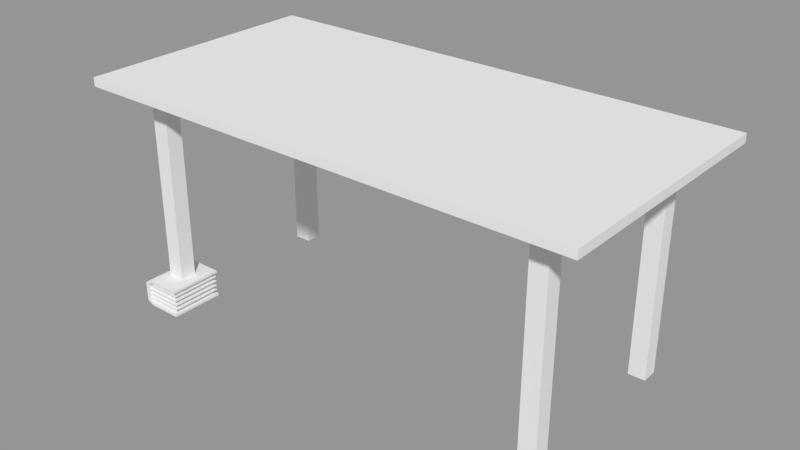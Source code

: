 # Source: Table_family.blend  (saved by Blender 2.79.0; exported with 4.5.12 LTS)
import bpy
from mathutils import Matrix  # noqa: F401  (used for matrix-valued properties, if any)

bpy.ops.wm.read_factory_settings(use_empty=True)
scene = bpy.context.scene
scene.name = '01-Table'

# ---- collections
col_collection_1 = bpy.data.collections.new('Collection 1'); scene.collection.children.link(col_collection_1)

# ---- materials (node trees are filled in below, after node groups)
mat_blender_wood = bpy.data.materials.new('Blender wood')
mat_blender_wood.alpha_threshold = 0.0
mat_blender_wood.diffuse_color = (0.8, 0.4284, 0.1602, 1.0)
mat_blender_wood.roughness = 0.5
mat_blender_wood.specular_intensity = 0.0
mat_blue_dark = bpy.data.materials.new('Blue-dark')
mat_blue_dark.alpha_threshold = 0.0
mat_blue_dark.diffuse_color = (0.05286, 0.09759, 0.1746, 1.0)
mat_blue_dark.roughness = 0.5
mat_blue_dark.specular_intensity = 0.0
mat_blender_white = bpy.data.materials.new('Blender white')
mat_blender_white.alpha_threshold = 0.0
mat_blender_white.roughness = 0.5
mat_blender_white.specular_intensity = 0.0

# ---- material node trees

# ---- meshes
me_cube_003 = bpy.data.meshes.new('Cube.003')
me_cube_003.from_pydata([(0.7519, 0.3734, 0.664), (0.7519, 0.3734, 0.69), (0.7519, -0.3733, 0.664), (0.7519, -0.3733, 0.69), (-0.751, 0.3734, 0.664), (-0.751, 0.3734, 0.69), (-0.751, -0.3733, 0.664), (-0.751, -0.3733, 0.69), (-0.547, -0.1807, 0.006004), (-0.547, -0.1807, 0.08829), (-0.547, -0.3418, 0.006004), (-0.547, -0.3418, 0.08829), (-0.6531, -0.1807, 0.006004), (-0.6709, -0.1807, 0.01779), (-0.6709, -0.1807, 0.0765), (-0.6531, -0.1807, 0.08829), (-0.6709, -0.3418, 0.01779), (-0.6531, -0.3418, 0.006004), (-0.6531, -0.3418, 0.08829), (-0.6709, -0.3418, 0.0765), (-0.547, -0.3418, 0.01307), (-0.6447, -0.1807, 0.01307), (-0.547, -0.1807, 0.01307), (-0.6447, -0.3418, 0.01307), (-0.547, -0.1807, 0.08122), (-0.6614, -0.3418, 0.07146), (-0.6614, -0.1807, 0.07146), (-0.6614, -0.1807, 0.02283), (-0.6614, -0.3418, 0.02283), (-0.6447, -0.1807, 0.08122), (-0.6447, -0.3418, 0.08122), (-0.547, -0.3418, 0.08122), (-0.5557, -0.1901, 0.01307), (-0.5557, -0.1901, 0.08122), (-0.5557, -0.3323, 0.01307), (-0.5557, -0.3323, 0.08122), (-0.6447, -0.1901, 0.01307), (-0.6614, -0.1901, 0.02283), (-0.6614, -0.1901, 0.07146), (-0.6447, -0.1901, 0.08122), (-0.6614, -0.3323, 0.02283), (-0.6447, -0.3323, 0.01307), (-0.6447, -0.3323, 0.08122), (-0.6614, -0.3323, 0.07146), (-0.5476, -0.184, 0.07087), (-0.5476, -0.184, 0.06839), (-0.5476, -0.3385, 0.07087), (-0.5476, -0.3385, 0.06839), (-0.6435, -0.184, 0.07087), (-0.6614, -0.184, 0.07051), (-0.6614, -0.184, 0.06874), (-0.6435, -0.184, 0.06839), (-0.6614, -0.3385, 0.07051), (-0.6435, -0.3385, 0.07087), (-0.6435, -0.3385, 0.06839), (-0.6614, -0.3385, 0.06874), (-0.5476, -0.184, 0.0565), (-0.5476, -0.184, 0.05402), (-0.5476, -0.3385, 0.0565), (-0.5476, -0.3385, 0.05402), (-0.6435, -0.184, 0.0565), (-0.6614, -0.184, 0.05615), (-0.6614, -0.184, 0.05438), (-0.6435, -0.184, 0.05402), (-0.6614, -0.3385, 0.05615), (-0.6435, -0.3385, 0.0565), (-0.6435, -0.3385, 0.05402), (-0.6614, -0.3385, 0.05438), (-0.5476, -0.184, 0.04214), (-0.5476, -0.184, 0.03966), (-0.5476, -0.3385, 0.04214), (-0.5476, -0.3385, 0.03966), (-0.6435, -0.184, 0.04214), (-0.6614, -0.184, 0.04178), (-0.6614, -0.184, 0.04001), (-0.6435, -0.184, 0.03966), (-0.6614, -0.3385, 0.04178), (-0.6435, -0.3385, 0.04214), (-0.6435, -0.3385, 0.03966), (-0.6614, -0.3385, 0.04001), (-0.5476, -0.184, 0.02777), (-0.5476, -0.184, 0.02529), (-0.5476, -0.3385, 0.02777), (-0.5476, -0.3385, 0.02529), (-0.6435, -0.184, 0.02777), (-0.6614, -0.184, 0.02742), (-0.6614, -0.184, 0.02565), (-0.6435, -0.184, 0.02529), (-0.6614, -0.3385, 0.02742), (-0.6435, -0.3385, 0.02777), (-0.6435, -0.3385, 0.02529), (-0.6614, -0.3385, 0.02565), (-0.5834, -0.2315, 0.6639), (-0.5834, -0.2315, 0.08798), (-0.5834, -0.2802, 0.6639), (-0.5834, -0.2802, 0.08798), (-0.6337, -0.2315, 0.6639), (-0.6337, -0.2315, 0.08798), (-0.6337, -0.2802, 0.6639), (-0.6337, -0.2802, 0.08798), (0.5837, -0.2315, 0.6639), (0.5837, -0.2315, 0.004231), (0.5837, -0.2802, 0.6639), (0.5837, -0.2802, 0.004231), (0.634, -0.2315, 0.6639), (0.634, -0.2315, 0.004231), (0.634, -0.2802, 0.6639), (0.634, -0.2802, 0.004231), (-0.5834, 0.2383, 0.6639), (-0.5834, 0.2383, 0.004231), (-0.5834, 0.287, 0.6639), (-0.5834, 0.287, 0.004231), (-0.6337, 0.2383, 0.6639), (-0.6337, 0.2383, 0.004231), (-0.6337, 0.287, 0.6639), (-0.6337, 0.287, 0.004231), (0.5837, 0.2383, 0.6639), (0.5837, 0.2383, 0.004231), (0.5837, 0.287, 0.6639), (0.5837, 0.287, 0.004231), (0.634, 0.2383, 0.6639), (0.634, 0.2383, 0.004231), (0.634, 0.287, 0.6639), (0.634, 0.287, 0.004231)], [], [(0, 1, 3, 2), (2, 3, 7, 6), (6, 7, 5, 4), (4, 5, 1, 0), (2, 6, 4, 0), (7, 3, 1, 5), (8, 22, 20, 10), (12, 13, 14, 15, 9, 24, 29, 26, 27, 21, 22, 8), (18, 11, 9, 15), (16, 19, 14, 13), (10, 20, 23, 28, 25, 30, 31, 11, 18, 19, 16, 17), (12, 17, 16, 13), (18, 15, 14, 19), (10, 17, 12, 8), (30, 29, 24, 31), (21, 23, 20, 22), (25, 26, 29, 30), (31, 24, 9, 11), (28, 27, 26, 25), (27, 28, 23, 21), (32, 33, 35, 34), (36, 37, 38, 39, 33, 32), (42, 35, 33, 39), (40, 43, 38, 37), (34, 35, 42, 43, 40, 41), (36, 41, 40, 37), (42, 39, 38, 43), (34, 41, 36, 32), (44, 46, 47, 45), (48, 44, 45, 51, 50, 49), (54, 51, 45, 47), (52, 49, 50, 55), (46, 53, 52, 55, 54, 47), (48, 49, 52, 53), (54, 55, 50, 51), (46, 44, 48, 53), (56, 58, 59, 57), (60, 56, 57, 63, 62, 61), (66, 63, 57, 59), (64, 61, 62, 67), (58, 65, 64, 67, 66, 59), (60, 61, 64, 65), (66, 67, 62, 63), (58, 56, 60, 65), (68, 70, 71, 69), (72, 68, 69, 75, 74, 73), (78, 75, 69, 71), (76, 73, 74, 79), (70, 77, 76, 79, 78, 71), (72, 73, 76, 77), (78, 79, 74, 75), (70, 68, 72, 77), (80, 82, 83, 81), (84, 80, 81, 87, 86, 85), (90, 87, 81, 83), (88, 85, 86, 91), (82, 89, 88, 91, 90, 83), (84, 85, 88, 89), (90, 91, 86, 87), (82, 80, 84, 89), (92, 94, 95, 93), (94, 98, 99, 95), (98, 96, 97, 99), (96, 92, 93, 97), (94, 92, 96, 98), (99, 97, 93, 95), (100, 101, 103, 102), (102, 103, 107, 106), (106, 107, 105, 104), (104, 105, 101, 100), (102, 106, 104, 100), (107, 103, 101, 105), (108, 109, 111, 110), (110, 111, 115, 114), (114, 115, 113, 112), (112, 113, 109, 108), (110, 114, 112, 108), (115, 111, 109, 113), (116, 118, 119, 117), (118, 122, 123, 119), (122, 120, 121, 123), (120, 116, 117, 121), (118, 116, 120, 122), (123, 121, 117, 119)])
me_cube_003.polygons.foreach_set('material_index', [2, 2, 2, 2, 2, 2, 2, 2, 2, 2, 2, 2, 2, 2, 2, 2, 2, 2, 2, 2, 2, 2, 2, 2, 2, 2, 2, 2, 2, 2, 2, 2, 2, 2, 2, 2, 2, 2, 2, 2, 2, 2, 2, 2, 2, 2, 2, 2, 2, 2, 2, 2, 2, 2, 2, 2, 2, 2, 2, 2, 2, 2, 2, 2, 2, 2, 2, 2, 2, 2, 2, 2, 2, 2, 2, 2, 2, 2, 2, 2, 2, 2, 2, 2])
me_cube_003.materials.append(mat_blender_wood)
me_cube_003.materials.append(mat_blue_dark)
me_cube_003.materials.append(mat_blender_white)
me_cube_003.use_remesh_preserve_volume = False
me_cube_003.use_remesh_preserve_attributes = False
me_cube_003.use_mirror_vertex_groups = False
me_cube_003.update()

# ---- objects
ob_table_01_basic_000 = bpy.data.objects.new('Table_01-Basic.000', me_cube_003)

# ---- transforms, parenting, visibility, modifiers, constraints
ob_table_01_basic_000.location = (0.0, 0.0, 0.0)
ob_table_01_basic_000.lineart.crease_threshold = 0.0

# ---- collection membership
col_collection_1.objects.link(ob_table_01_basic_000)

# ---- scene / render settings (as saved in the file)
scene.frame_start = 1; scene.frame_end = 250; scene.frame_set(1)
scene.render.engine = 'BLENDER_EEVEE_NEXT'
scene.render.image_settings.exr_codec = 'NONE'
scene.render.resolution_percentage = 50
scene.render.dither_intensity = 0.0
scene.render.simplify_subdivision_render = 0
scene.render.simplify_child_particles_render = 0.0
scene.cycles.use_denoising = False
scene.cycles.samples = 128
scene.cycles.sampling_pattern = 'TABULATED_SOBOL'
scene.cycles.use_adaptive_sampling = False
scene.cycles.use_light_tree = False
scene.cycles.blur_glossy = 0.0
scene.cycles.sample_clamp_indirect = 0.0
scene.view_settings.view_transform = 'Standard'
bpy.context.view_layer.update()

# ---- added for rendering (the .blend has no active camera and no usable light): camera, sun + grey world if the file has none
cam_auto = bpy.data.cameras.new('AutoCamera')
cam_auto.lens = 50.0
cam_auto.sensor_width = 36.0
cam_auto.clip_end = 1000.0
ob_auto_camera = bpy.data.objects.new('AutoCamera', cam_auto)
scene.collection.objects.link(ob_auto_camera)
ob_auto_camera.location = (1.67774, -2.01273, 1.68896)
ob_auto_camera.rotation_euler = (1.09748, -7.21219e-08, 0.694738)
scene.camera = ob_auto_camera
light_auto_sun = bpy.data.lights.new('AutoSun', 'SUN')
light_auto_sun.energy = 3.0
light_auto_sun.angle = 0.0523599
ob_auto_sun = bpy.data.objects.new('AutoSun', light_auto_sun)
scene.collection.objects.link(ob_auto_sun)
ob_auto_sun.rotation_euler = (0.872665, 0.174533, 0.523599)
if scene.world is None:
    world_auto = bpy.data.worlds.new('AutoWorld')
    world_auto.color = (0.3, 0.3, 0.3)
    scene.world = world_auto
bpy.context.view_layer.update()
